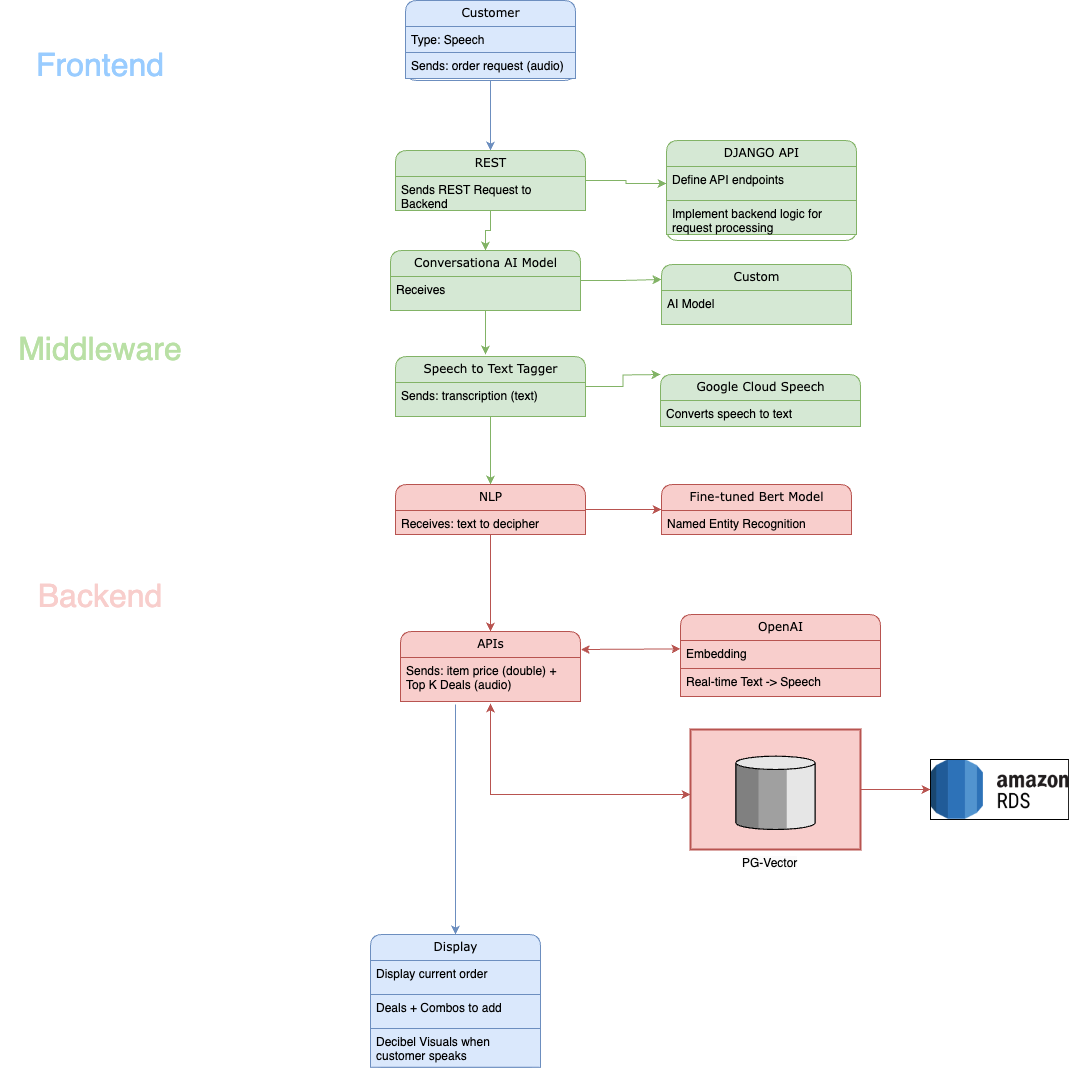

The diagram above was exported from draw.io. Its source (the exported page's mxGraphModel, read from the mxfile embedded in the PNG):
<mxGraphModel dx="2690" dy="1860" grid="1" gridSize="10" guides="1" tooltips="1" connect="1" arrows="1" fold="1" page="1" pageScale="1" pageWidth="1100" pageHeight="850" background="#ffffff" math="0" shadow="0">
  <root>
    <mxCell id="0" />
    <mxCell id="1" parent="0" />
    <mxCell id="giTrjVA3zclvMzhwjTlZ-24" value="" style="edgeStyle=orthogonalEdgeStyle;rounded=0;orthogonalLoop=1;jettySize=auto;html=1;entryX=0.5;entryY=0;entryDx=0;entryDy=0;fillColor=#dae8fc;strokeColor=#6c8ebf;" edge="1" parent="1" source="21ea969265ad0168-6" target="giTrjVA3zclvMzhwjTlZ-6">
      <mxGeometry relative="1" as="geometry" />
    </mxCell>
    <mxCell id="21ea969265ad0168-6" value="Customer" style="swimlane;html=1;fontStyle=0;childLayout=stackLayout;horizontal=1;startSize=26;fillColor=#dae8fc;horizontalStack=0;resizeParent=1;resizeLast=0;collapsible=1;marginBottom=0;swimlaneFillColor=#ffffff;align=center;rounded=1;shadow=0;comic=0;labelBackgroundColor=none;strokeWidth=1;fontFamily=Verdana;fontSize=12;strokeColor=#6c8ebf;" parent="1" vertex="1">
      <mxGeometry x="395" y="-374" width="170" height="80" as="geometry" />
    </mxCell>
    <mxCell id="21ea969265ad0168-7" value="Type: Speech" style="text;html=1;strokeColor=#6c8ebf;fillColor=#dae8fc;spacingLeft=4;spacingRight=4;whiteSpace=wrap;overflow=hidden;rotatable=0;points=[[0,0.5],[1,0.5]];portConstraint=eastwest;" parent="21ea969265ad0168-6" vertex="1">
      <mxGeometry y="26" width="170" height="26" as="geometry" />
    </mxCell>
    <mxCell id="21ea969265ad0168-8" value="Sends: order request (audio)" style="text;html=1;strokeColor=#6c8ebf;fillColor=#dae8fc;spacingLeft=4;spacingRight=4;whiteSpace=wrap;overflow=hidden;rotatable=0;points=[[0,0.5],[1,0.5]];portConstraint=eastwest;" parent="21ea969265ad0168-6" vertex="1">
      <mxGeometry y="52" width="170" height="26" as="geometry" />
    </mxCell>
    <mxCell id="21ea969265ad0168-10" value="Google Cloud Speech" style="swimlane;html=1;fontStyle=0;childLayout=stackLayout;horizontal=1;startSize=26;fillColor=#d5e8d4;horizontalStack=0;resizeParent=1;resizeLast=0;collapsible=1;marginBottom=0;swimlaneFillColor=#ffffff;align=center;rounded=1;shadow=0;comic=0;labelBackgroundColor=none;strokeWidth=1;fontFamily=Verdana;fontSize=12;strokeColor=#82b366;" parent="1" vertex="1">
      <mxGeometry x="650" width="200" height="52" as="geometry" />
    </mxCell>
    <mxCell id="21ea969265ad0168-52" value="Converts speech to text" style="text;html=1;strokeColor=#82b366;fillColor=#d5e8d4;spacingLeft=4;spacingRight=4;whiteSpace=wrap;overflow=hidden;rotatable=0;points=[[0,0.5],[1,0.5]];portConstraint=eastwest;" parent="21ea969265ad0168-10" vertex="1">
      <mxGeometry y="26" width="200" height="26" as="geometry" />
    </mxCell>
    <mxCell id="21ea969265ad0168-22" value="OpenAI" style="swimlane;html=1;fontStyle=0;childLayout=stackLayout;horizontal=1;startSize=26;fillColor=#f8cecc;horizontalStack=0;resizeParent=1;resizeLast=0;collapsible=1;marginBottom=0;swimlaneFillColor=#ffffff;align=center;rounded=1;shadow=0;comic=0;labelBackgroundColor=none;strokeWidth=1;fontFamily=Verdana;fontSize=12;strokeColor=#b85450;" parent="1" vertex="1">
      <mxGeometry x="670" y="240" width="200" height="82" as="geometry" />
    </mxCell>
    <mxCell id="21ea969265ad0168-24" value="Embedding" style="text;html=1;strokeColor=#b85450;fillColor=#f8cecc;spacingLeft=4;spacingRight=4;whiteSpace=wrap;overflow=hidden;rotatable=0;points=[[0,0.5],[1,0.5]];portConstraint=eastwest;" parent="21ea969265ad0168-22" vertex="1">
      <mxGeometry y="26" width="200" height="28" as="geometry" />
    </mxCell>
    <mxCell id="pwJAeaW70v2FeabsXyH9-72" value="Real-time Text -&amp;gt; Speech" style="text;html=1;strokeColor=#b85450;fillColor=#f8cecc;spacingLeft=4;spacingRight=4;whiteSpace=wrap;overflow=hidden;rotatable=0;points=[[0,0.5],[1,0.5]];portConstraint=eastwest;" parent="21ea969265ad0168-22" vertex="1">
      <mxGeometry y="54" width="200" height="28" as="geometry" />
    </mxCell>
    <mxCell id="rbcyJgI6M4Cd8MmbsbUW-4" value="" style="edgeStyle=orthogonalEdgeStyle;rounded=0;orthogonalLoop=1;jettySize=auto;html=1;fillColor=#f8cecc;strokeColor=#b85450;" parent="1" source="OCF2UlYwzifK8dWnwMIW-3" target="rbcyJgI6M4Cd8MmbsbUW-2" edge="1">
      <mxGeometry relative="1" as="geometry" />
    </mxCell>
    <mxCell id="OCF2UlYwzifK8dWnwMIW-3" value="" style="strokeWidth=2;dashed=0;align=center;fontSize=12;verticalLabelPosition=bottom;verticalAlign=top;shape=mxgraph.eip.message_store;fillColor=#f8cecc;strokeColor=#b85450;" parent="1" vertex="1">
      <mxGeometry x="680" y="355" width="170" height="120" as="geometry" />
    </mxCell>
    <mxCell id="OCF2UlYwzifK8dWnwMIW-28" value="Display" style="swimlane;html=1;fontStyle=0;childLayout=stackLayout;horizontal=1;startSize=26;fillColor=#dae8fc;horizontalStack=0;resizeParent=1;resizeLast=0;collapsible=1;marginBottom=0;swimlaneFillColor=#ffffff;align=center;rounded=1;shadow=0;comic=0;labelBackgroundColor=none;strokeWidth=1;fontFamily=Verdana;fontSize=12;strokeColor=#6c8ebf;" parent="1" vertex="1">
      <mxGeometry x="360" y="560" width="170" height="132.75" as="geometry" />
    </mxCell>
    <mxCell id="pwJAeaW70v2FeabsXyH9-11" value="Display current order&amp;nbsp;" style="text;html=1;strokeColor=#6c8ebf;fillColor=#dae8fc;spacingLeft=4;spacingRight=4;whiteSpace=wrap;overflow=hidden;rotatable=0;points=[[0,0.5],[1,0.5]];portConstraint=eastwest;" parent="OCF2UlYwzifK8dWnwMIW-28" vertex="1">
      <mxGeometry y="26" width="170" height="34" as="geometry" />
    </mxCell>
    <mxCell id="rbcyJgI6M4Cd8MmbsbUW-5" value="Deals + Combos to add" style="text;html=1;strokeColor=#6c8ebf;fillColor=#dae8fc;spacingLeft=4;spacingRight=4;whiteSpace=wrap;overflow=hidden;rotatable=0;points=[[0,0.5],[1,0.5]];portConstraint=eastwest;" parent="OCF2UlYwzifK8dWnwMIW-28" vertex="1">
      <mxGeometry y="60" width="170" height="34" as="geometry" />
    </mxCell>
    <mxCell id="rbcyJgI6M4Cd8MmbsbUW-8" value="Decibel Visuals when customer speaks" style="text;html=1;strokeColor=#6c8ebf;fillColor=#dae8fc;spacingLeft=4;spacingRight=4;whiteSpace=wrap;overflow=hidden;rotatable=0;points=[[0,0.5],[1,0.5]];portConstraint=eastwest;" parent="OCF2UlYwzifK8dWnwMIW-28" vertex="1">
      <mxGeometry y="94" width="170" height="38.75" as="geometry" />
    </mxCell>
    <mxCell id="OCF2UlYwzifK8dWnwMIW-37" value="&lt;span style=&quot;caret-color: rgb(0, 0, 0); color: rgb(0, 0, 0); font-family: Helvetica; font-size: 12px; font-style: normal; font-variant-caps: normal; font-weight: 400; letter-spacing: normal; text-align: center; text-indent: 0px; text-transform: none; word-spacing: 0px; -webkit-text-stroke-width: 0px; background-color: rgb(251, 251, 251); text-decoration: none; float: none; display: inline !important;&quot;&gt;PG-Vector&lt;br&gt;&lt;/span&gt;" style="text;whiteSpace=wrap;html=1;" parent="1" vertex="1">
      <mxGeometry x="730" y="475" width="70" height="40" as="geometry" />
    </mxCell>
    <mxCell id="giTrjVA3zclvMzhwjTlZ-26" value="" style="edgeStyle=orthogonalEdgeStyle;rounded=0;orthogonalLoop=1;jettySize=auto;html=1;entryX=0.5;entryY=0;entryDx=0;entryDy=0;fillColor=#d5e8d4;strokeColor=#82b366;" edge="1" parent="1" source="pwJAeaW70v2FeabsXyH9-57" target="rbcyJgI6M4Cd8MmbsbUW-9">
      <mxGeometry relative="1" as="geometry" />
    </mxCell>
    <mxCell id="giTrjVA3zclvMzhwjTlZ-27" value="" style="edgeStyle=orthogonalEdgeStyle;rounded=0;orthogonalLoop=1;jettySize=auto;html=1;fillColor=#d5e8d4;strokeColor=#82b366;" edge="1" parent="1" source="pwJAeaW70v2FeabsXyH9-57">
      <mxGeometry relative="1" as="geometry">
        <mxPoint x="650" as="targetPoint" />
      </mxGeometry>
    </mxCell>
    <mxCell id="pwJAeaW70v2FeabsXyH9-57" value="Speech to Text Tagger" style="swimlane;html=1;fontStyle=0;childLayout=stackLayout;horizontal=1;startSize=26;fillColor=#d5e8d4;horizontalStack=0;resizeParent=1;resizeLast=0;collapsible=1;marginBottom=0;swimlaneFillColor=#ffffff;align=center;rounded=1;shadow=0;comic=0;labelBackgroundColor=none;strokeWidth=1;fontFamily=Verdana;fontSize=12;strokeColor=#82b366;" parent="1" vertex="1">
      <mxGeometry x="385" y="-18" width="190" height="60" as="geometry" />
    </mxCell>
    <mxCell id="pwJAeaW70v2FeabsXyH9-103" value="Sends: transcription (text)" style="text;html=1;strokeColor=#82b366;fillColor=#d5e8d4;spacingLeft=4;spacingRight=4;whiteSpace=wrap;overflow=hidden;rotatable=0;points=[[0,0.5],[1,0.5]];portConstraint=eastwest;" parent="pwJAeaW70v2FeabsXyH9-57" vertex="1">
      <mxGeometry y="26" width="190" height="34" as="geometry" />
    </mxCell>
    <mxCell id="pwJAeaW70v2FeabsXyH9-70" value="APIs" style="swimlane;html=1;fontStyle=0;childLayout=stackLayout;horizontal=1;startSize=26;fillColor=#f8cecc;horizontalStack=0;resizeParent=1;resizeLast=0;collapsible=1;marginBottom=0;swimlaneFillColor=#ffffff;align=center;rounded=1;shadow=0;comic=0;labelBackgroundColor=none;strokeWidth=1;fontFamily=Verdana;fontSize=12;strokeColor=#b85450;" parent="1" vertex="1">
      <mxGeometry x="390" y="257" width="180" height="70" as="geometry" />
    </mxCell>
    <mxCell id="pwJAeaW70v2FeabsXyH9-109" value="Sends: item price (double) + Top K Deals (audio)" style="text;html=1;strokeColor=#b85450;fillColor=#f8cecc;spacingLeft=4;spacingRight=4;whiteSpace=wrap;overflow=hidden;rotatable=0;points=[[0,0.5],[1,0.5]];portConstraint=eastwest;" parent="pwJAeaW70v2FeabsXyH9-70" vertex="1">
      <mxGeometry y="26" width="180" height="44" as="geometry" />
    </mxCell>
    <mxCell id="pwJAeaW70v2FeabsXyH9-93" value="" style="endArrow=classic;startArrow=classic;html=1;rounded=0;entryX=0.005;entryY=1.122;entryDx=0;entryDy=0;entryPerimeter=0;exitX=1.002;exitY=0.615;exitDx=0;exitDy=0;exitPerimeter=0;fillColor=#f8cecc;strokeColor=#b85450;" parent="1" edge="1">
      <mxGeometry width="50" height="50" relative="1" as="geometry">
        <mxPoint x="570.3600000000001" y="274.9899999999998" as="sourcePoint" />
        <mxPoint x="670" y="274.41599999999994" as="targetPoint" />
        <Array as="points" />
      </mxGeometry>
    </mxCell>
    <mxCell id="pwJAeaW70v2FeabsXyH9-94" value="" style="endArrow=classic;startArrow=classic;html=1;rounded=0;fillColor=#f8cecc;strokeColor=#b85450;exitX=0.5;exitY=1.045;exitDx=0;exitDy=0;exitPerimeter=0;" parent="1" source="pwJAeaW70v2FeabsXyH9-109" edge="1">
      <mxGeometry width="50" height="50" relative="1" as="geometry">
        <mxPoint x="550" y="360" as="sourcePoint" />
        <mxPoint x="680" y="420" as="targetPoint" />
        <Array as="points">
          <mxPoint x="480" y="420" />
        </Array>
      </mxGeometry>
    </mxCell>
    <mxCell id="pwJAeaW70v2FeabsXyH9-112" value="&lt;font color=&quot;#f8cecc&quot; style=&quot;font-size: 32px;&quot;&gt;Backend&lt;/font&gt;" style="text;html=1;strokeColor=none;fillColor=none;align=center;verticalAlign=middle;whiteSpace=wrap;rounded=0;" parent="1" vertex="1">
      <mxGeometry x="-10" y="187" width="200" height="70" as="geometry" />
    </mxCell>
    <mxCell id="pwJAeaW70v2FeabsXyH9-113" value="&lt;font color=&quot;#99ccff&quot; style=&quot;font-size: 32px;&quot;&gt;Frontend&lt;/font&gt;" style="text;html=1;strokeColor=none;fillColor=none;align=center;verticalAlign=middle;whiteSpace=wrap;rounded=0;" parent="1" vertex="1">
      <mxGeometry x="-10" y="-344" width="200" height="70" as="geometry" />
    </mxCell>
    <mxCell id="rbcyJgI6M4Cd8MmbsbUW-2" value="" style="shape=image;verticalLabelPosition=bottom;labelBackgroundColor=default;verticalAlign=top;aspect=fixed;imageAspect=0;image=https://assets-global.website-files.com/601064f495f4b4967f921aa9/635884ad45bd4b4723f4bc39_202210-rds-logo.png;imageBorder=#000000;imageBackground=none;labelBorderColor=default;" parent="1" vertex="1">
      <mxGeometry x="920" y="385" width="138.2" height="60" as="geometry" />
    </mxCell>
    <mxCell id="rbcyJgI6M4Cd8MmbsbUW-15" value="" style="edgeStyle=orthogonalEdgeStyle;rounded=0;orthogonalLoop=1;jettySize=auto;html=1;entryX=0.5;entryY=0;entryDx=0;entryDy=0;fillColor=#f8cecc;strokeColor=#b85450;" parent="1" source="rbcyJgI6M4Cd8MmbsbUW-9" target="pwJAeaW70v2FeabsXyH9-70" edge="1">
      <mxGeometry relative="1" as="geometry" />
    </mxCell>
    <mxCell id="giTrjVA3zclvMzhwjTlZ-3" value="" style="edgeStyle=orthogonalEdgeStyle;rounded=0;orthogonalLoop=1;jettySize=auto;html=1;fillColor=#f8cecc;strokeColor=#b85450;" edge="1" parent="1" source="rbcyJgI6M4Cd8MmbsbUW-9" target="giTrjVA3zclvMzhwjTlZ-1">
      <mxGeometry relative="1" as="geometry" />
    </mxCell>
    <mxCell id="rbcyJgI6M4Cd8MmbsbUW-9" value="NLP" style="swimlane;html=1;fontStyle=0;childLayout=stackLayout;horizontal=1;startSize=26;fillColor=#f8cecc;horizontalStack=0;resizeParent=1;resizeLast=0;collapsible=1;marginBottom=0;swimlaneFillColor=#ffffff;align=center;rounded=1;shadow=0;comic=0;labelBackgroundColor=none;strokeWidth=1;fontFamily=Verdana;fontSize=12;strokeColor=#b85450;" parent="1" vertex="1">
      <mxGeometry x="385" y="110" width="190" height="50" as="geometry" />
    </mxCell>
    <mxCell id="rbcyJgI6M4Cd8MmbsbUW-10" value="Receives: text to decipher" style="text;html=1;strokeColor=#b85450;fillColor=#f8cecc;spacingLeft=4;spacingRight=4;whiteSpace=wrap;overflow=hidden;rotatable=0;points=[[0,0.5],[1,0.5]];portConstraint=eastwest;" parent="rbcyJgI6M4Cd8MmbsbUW-9" vertex="1">
      <mxGeometry y="26" width="190" height="24" as="geometry" />
    </mxCell>
    <mxCell id="giTrjVA3zclvMzhwjTlZ-1" value="Fine-tuned Bert Model" style="swimlane;html=1;fontStyle=0;childLayout=stackLayout;horizontal=1;startSize=26;fillColor=#f8cecc;horizontalStack=0;resizeParent=1;resizeLast=0;collapsible=1;marginBottom=0;swimlaneFillColor=#ffffff;align=center;rounded=1;shadow=0;comic=0;labelBackgroundColor=none;strokeWidth=1;fontFamily=Verdana;fontSize=12;strokeColor=#b85450;" vertex="1" parent="1">
      <mxGeometry x="651" y="110" width="190" height="50" as="geometry" />
    </mxCell>
    <mxCell id="giTrjVA3zclvMzhwjTlZ-2" value="Named Entity Recognition" style="text;html=1;strokeColor=#b85450;fillColor=#f8cecc;spacingLeft=4;spacingRight=4;whiteSpace=wrap;overflow=hidden;rotatable=0;points=[[0,0.5],[1,0.5]];portConstraint=eastwest;" vertex="1" parent="giTrjVA3zclvMzhwjTlZ-1">
      <mxGeometry y="26" width="190" height="24" as="geometry" />
    </mxCell>
    <mxCell id="giTrjVA3zclvMzhwjTlZ-4" value="" style="endArrow=classic;html=1;rounded=0;entryX=0.5;entryY=0;entryDx=0;entryDy=0;fillColor=#dae8fc;strokeColor=#6c8ebf;" edge="1" parent="1" target="OCF2UlYwzifK8dWnwMIW-28">
      <mxGeometry width="50" height="50" relative="1" as="geometry">
        <mxPoint x="445" y="330" as="sourcePoint" />
        <mxPoint x="340" y="445" as="targetPoint" />
      </mxGeometry>
    </mxCell>
    <mxCell id="giTrjVA3zclvMzhwjTlZ-5" value="&lt;font style=&quot;font-size: 32px;&quot;&gt;Middleware&lt;/font&gt;" style="text;html=1;strokeColor=none;fillColor=none;align=center;verticalAlign=middle;whiteSpace=wrap;rounded=0;fontColor=#B9E0A5;" vertex="1" parent="1">
      <mxGeometry x="-10" y="-60" width="200" height="70" as="geometry" />
    </mxCell>
    <mxCell id="giTrjVA3zclvMzhwjTlZ-35" value="" style="edgeStyle=orthogonalEdgeStyle;rounded=0;orthogonalLoop=1;jettySize=auto;html=1;entryX=0.5;entryY=0;entryDx=0;entryDy=0;fillColor=#d5e8d4;strokeColor=#82b366;" edge="1" parent="1" source="giTrjVA3zclvMzhwjTlZ-6" target="giTrjVA3zclvMzhwjTlZ-29">
      <mxGeometry relative="1" as="geometry" />
    </mxCell>
    <mxCell id="giTrjVA3zclvMzhwjTlZ-39" value="" style="edgeStyle=orthogonalEdgeStyle;rounded=0;orthogonalLoop=1;jettySize=auto;html=1;entryX=0;entryY=0.5;entryDx=0;entryDy=0;fillColor=#d5e8d4;strokeColor=#82b366;" edge="1" parent="1" source="giTrjVA3zclvMzhwjTlZ-6" target="giTrjVA3zclvMzhwjTlZ-9">
      <mxGeometry relative="1" as="geometry" />
    </mxCell>
    <mxCell id="giTrjVA3zclvMzhwjTlZ-6" value="REST" style="swimlane;html=1;fontStyle=0;childLayout=stackLayout;horizontal=1;startSize=26;fillColor=#d5e8d4;horizontalStack=0;resizeParent=1;resizeLast=0;collapsible=1;marginBottom=0;swimlaneFillColor=#ffffff;align=center;rounded=1;shadow=0;comic=0;labelBackgroundColor=none;strokeWidth=1;fontFamily=Verdana;fontSize=12;strokeColor=#82b366;" vertex="1" parent="1">
      <mxGeometry x="385" y="-224" width="190" height="60" as="geometry" />
    </mxCell>
    <mxCell id="giTrjVA3zclvMzhwjTlZ-7" value="Sends REST Request to Backend&amp;nbsp;" style="text;html=1;strokeColor=#82b366;fillColor=#d5e8d4;spacingLeft=4;spacingRight=4;whiteSpace=wrap;overflow=hidden;rotatable=0;points=[[0,0.5],[1,0.5]];portConstraint=eastwest;" vertex="1" parent="giTrjVA3zclvMzhwjTlZ-6">
      <mxGeometry y="26" width="190" height="34" as="geometry" />
    </mxCell>
    <mxCell id="giTrjVA3zclvMzhwjTlZ-8" value="DJANGO API" style="swimlane;html=1;fontStyle=0;childLayout=stackLayout;horizontal=1;startSize=26;fillColor=#d5e8d4;horizontalStack=0;resizeParent=1;resizeLast=0;collapsible=1;marginBottom=0;swimlaneFillColor=#ffffff;align=center;rounded=1;shadow=0;comic=0;labelBackgroundColor=none;strokeWidth=1;fontFamily=Verdana;fontSize=12;strokeColor=#82b366;" vertex="1" parent="1">
      <mxGeometry x="656" y="-234" width="190" height="100" as="geometry" />
    </mxCell>
    <mxCell id="giTrjVA3zclvMzhwjTlZ-9" value="Define API endpoints" style="text;html=1;strokeColor=#82b366;fillColor=#d5e8d4;spacingLeft=4;spacingRight=4;whiteSpace=wrap;overflow=hidden;rotatable=0;points=[[0,0.5],[1,0.5]];portConstraint=eastwest;" vertex="1" parent="giTrjVA3zclvMzhwjTlZ-8">
      <mxGeometry y="26" width="190" height="34" as="geometry" />
    </mxCell>
    <mxCell id="giTrjVA3zclvMzhwjTlZ-11" value="Implement backend logic for request processing" style="text;html=1;strokeColor=#82b366;fillColor=#d5e8d4;spacingLeft=4;spacingRight=4;whiteSpace=wrap;overflow=hidden;rotatable=0;points=[[0,0.5],[1,0.5]];portConstraint=eastwest;" vertex="1" parent="giTrjVA3zclvMzhwjTlZ-8">
      <mxGeometry y="60" width="190" height="34" as="geometry" />
    </mxCell>
    <mxCell id="giTrjVA3zclvMzhwjTlZ-36" value="" style="edgeStyle=orthogonalEdgeStyle;rounded=0;orthogonalLoop=1;jettySize=auto;html=1;fillColor=#d5e8d4;strokeColor=#82b366;" edge="1" parent="1" source="giTrjVA3zclvMzhwjTlZ-29">
      <mxGeometry relative="1" as="geometry">
        <mxPoint x="475" y="-20" as="targetPoint" />
      </mxGeometry>
    </mxCell>
    <mxCell id="giTrjVA3zclvMzhwjTlZ-38" value="" style="edgeStyle=orthogonalEdgeStyle;rounded=0;orthogonalLoop=1;jettySize=auto;html=1;entryX=0;entryY=0.25;entryDx=0;entryDy=0;fillColor=#d5e8d4;strokeColor=#82b366;" edge="1" parent="1" source="giTrjVA3zclvMzhwjTlZ-29" target="giTrjVA3zclvMzhwjTlZ-32">
      <mxGeometry relative="1" as="geometry" />
    </mxCell>
    <mxCell id="giTrjVA3zclvMzhwjTlZ-29" value="Conversationa AI Model" style="swimlane;html=1;fontStyle=0;childLayout=stackLayout;horizontal=1;startSize=26;fillColor=#d5e8d4;horizontalStack=0;resizeParent=1;resizeLast=0;collapsible=1;marginBottom=0;swimlaneFillColor=#ffffff;align=center;rounded=1;shadow=0;comic=0;labelBackgroundColor=none;strokeWidth=1;fontFamily=Verdana;fontSize=12;strokeColor=#82b366;" vertex="1" parent="1">
      <mxGeometry x="380" y="-124" width="190" height="60" as="geometry" />
    </mxCell>
    <mxCell id="giTrjVA3zclvMzhwjTlZ-30" value="Receives&amp;nbsp;&amp;nbsp;" style="text;html=1;strokeColor=#82b366;fillColor=#d5e8d4;spacingLeft=4;spacingRight=4;whiteSpace=wrap;overflow=hidden;rotatable=0;points=[[0,0.5],[1,0.5]];portConstraint=eastwest;" vertex="1" parent="giTrjVA3zclvMzhwjTlZ-29">
      <mxGeometry y="26" width="190" height="34" as="geometry" />
    </mxCell>
    <mxCell id="giTrjVA3zclvMzhwjTlZ-32" value="Custom" style="swimlane;html=1;fontStyle=0;childLayout=stackLayout;horizontal=1;startSize=26;fillColor=#d5e8d4;horizontalStack=0;resizeParent=1;resizeLast=0;collapsible=1;marginBottom=0;swimlaneFillColor=#ffffff;align=center;rounded=1;shadow=0;comic=0;labelBackgroundColor=none;strokeWidth=1;fontFamily=Verdana;fontSize=12;strokeColor=#82b366;" vertex="1" parent="1">
      <mxGeometry x="651" y="-110" width="190" height="60" as="geometry" />
    </mxCell>
    <mxCell id="giTrjVA3zclvMzhwjTlZ-33" value="AI Model" style="text;html=1;strokeColor=#82b366;fillColor=#d5e8d4;spacingLeft=4;spacingRight=4;whiteSpace=wrap;overflow=hidden;rotatable=0;points=[[0,0.5],[1,0.5]];portConstraint=eastwest;" vertex="1" parent="giTrjVA3zclvMzhwjTlZ-32">
      <mxGeometry y="26" width="190" height="34" as="geometry" />
    </mxCell>
  </root>
</mxGraphModel>